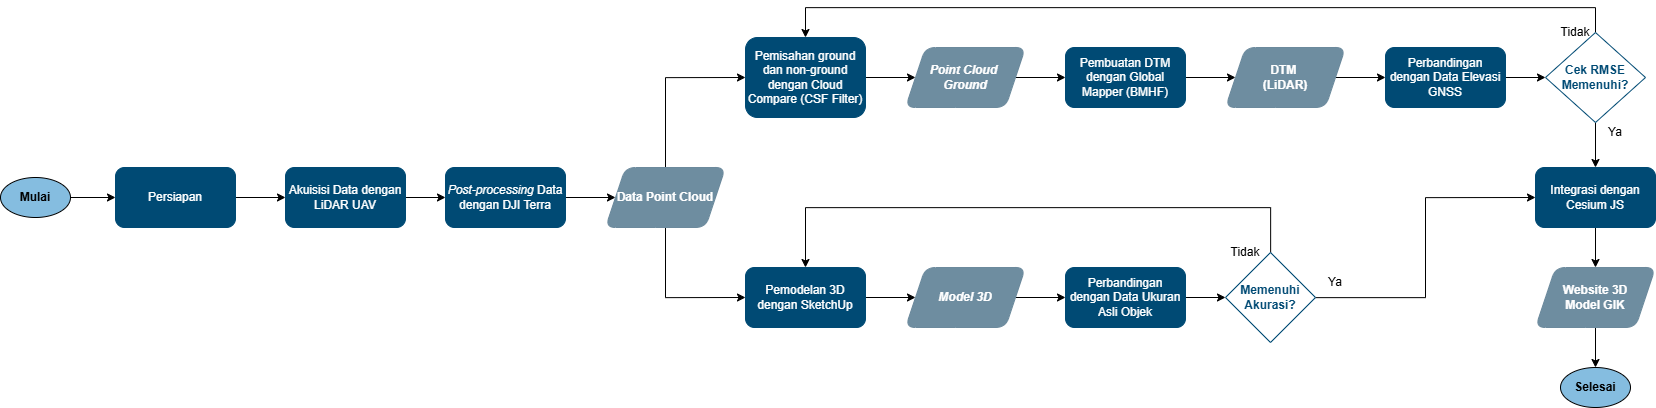

The diagram above was exported from draw.io. Its source (the exported page's mxGraphModel, read from the mxfile embedded in the PNG):
<mxGraphModel dx="3000" dy="2591" grid="1" gridSize="10" guides="1" tooltips="1" connect="1" arrows="1" fold="1" page="1" pageScale="1" pageWidth="850" pageHeight="1100" math="0" shadow="0">
  <root>
    <mxCell id="I0myqeGkaevDPEz11eZ1-0" />
    <mxCell id="I0myqeGkaevDPEz11eZ1-1" parent="I0myqeGkaevDPEz11eZ1-0" />
    <mxCell id="zb32ObazaGc7eENzmoba-6" style="edgeStyle=orthogonalEdgeStyle;rounded=0;orthogonalLoop=1;jettySize=auto;html=1;exitX=1;exitY=0.5;exitDx=0;exitDy=0;entryX=0;entryY=0.5;entryDx=0;entryDy=0;" edge="1" parent="I0myqeGkaevDPEz11eZ1-1" source="I0myqeGkaevDPEz11eZ1-3" target="I0myqeGkaevDPEz11eZ1-7">
      <mxGeometry relative="1" as="geometry" />
    </mxCell>
    <mxCell id="I0myqeGkaevDPEz11eZ1-3" value="Mulai" style="ellipse;whiteSpace=wrap;html=1;fillColor=#85bde0;fontStyle=1" vertex="1" parent="I0myqeGkaevDPEz11eZ1-1">
      <mxGeometry x="415" y="90" width="70" height="40" as="geometry" />
    </mxCell>
    <mxCell id="zb32ObazaGc7eENzmoba-8" style="edgeStyle=orthogonalEdgeStyle;rounded=0;orthogonalLoop=1;jettySize=auto;html=1;entryX=0;entryY=0.5;entryDx=0;entryDy=0;" edge="1" parent="I0myqeGkaevDPEz11eZ1-1" source="I0myqeGkaevDPEz11eZ1-5" target="I0myqeGkaevDPEz11eZ1-20">
      <mxGeometry relative="1" as="geometry" />
    </mxCell>
    <mxCell id="I0myqeGkaevDPEz11eZ1-5" value="Akuisisi Data dengan&lt;br&gt;LiDAR UAV" style="rounded=1;whiteSpace=wrap;html=1;fillColor=#004a74;fontColor=#ffffff;strokeColor=#004a74;" vertex="1" parent="I0myqeGkaevDPEz11eZ1-1">
      <mxGeometry x="700" y="80" width="120" height="60" as="geometry" />
    </mxCell>
    <mxCell id="zb32ObazaGc7eENzmoba-7" style="edgeStyle=orthogonalEdgeStyle;rounded=0;orthogonalLoop=1;jettySize=auto;html=1;entryX=0;entryY=0.5;entryDx=0;entryDy=0;" edge="1" parent="I0myqeGkaevDPEz11eZ1-1" source="I0myqeGkaevDPEz11eZ1-7" target="I0myqeGkaevDPEz11eZ1-5">
      <mxGeometry relative="1" as="geometry" />
    </mxCell>
    <mxCell id="I0myqeGkaevDPEz11eZ1-7" value="Persiapan" style="rounded=1;whiteSpace=wrap;html=1;fillColor=#004a74;fontColor=#ffffff;strokeColor=#004a74;" vertex="1" parent="I0myqeGkaevDPEz11eZ1-1">
      <mxGeometry x="530" y="80" width="120" height="60" as="geometry" />
    </mxCell>
    <mxCell id="zb32ObazaGc7eENzmoba-23" style="edgeStyle=orthogonalEdgeStyle;rounded=0;orthogonalLoop=1;jettySize=auto;html=1;entryX=0;entryY=0.5;entryDx=0;entryDy=0;" edge="1" parent="I0myqeGkaevDPEz11eZ1-1" source="I0myqeGkaevDPEz11eZ1-13" target="zb32ObazaGc7eENzmoba-2">
      <mxGeometry relative="1" as="geometry" />
    </mxCell>
    <mxCell id="I0myqeGkaevDPEz11eZ1-13" value="Perbandingan dengan Data Ukuran Asli Objek" style="whiteSpace=wrap;html=1;rounded=1;fillColor=#004a74;fontColor=#ffffff;strokeColor=#004a74;" vertex="1" parent="I0myqeGkaevDPEz11eZ1-1">
      <mxGeometry x="1480" y="180" width="120" height="60" as="geometry" />
    </mxCell>
    <mxCell id="zb32ObazaGc7eENzmoba-9" style="edgeStyle=orthogonalEdgeStyle;rounded=0;orthogonalLoop=1;jettySize=auto;html=1;entryX=0;entryY=0.5;entryDx=0;entryDy=0;" edge="1" parent="I0myqeGkaevDPEz11eZ1-1" source="I0myqeGkaevDPEz11eZ1-20" target="I0myqeGkaevDPEz11eZ1-23">
      <mxGeometry relative="1" as="geometry" />
    </mxCell>
    <mxCell id="I0myqeGkaevDPEz11eZ1-20" value="&lt;i&gt;Post-processing&lt;/i&gt; Data dengan DJI Terra" style="rounded=1;whiteSpace=wrap;html=1;fillColor=#004a74;fontColor=#ffffff;strokeColor=#004a74;" vertex="1" parent="I0myqeGkaevDPEz11eZ1-1">
      <mxGeometry x="860" y="80" width="120" height="60" as="geometry" />
    </mxCell>
    <mxCell id="zb32ObazaGc7eENzmoba-10" style="edgeStyle=orthogonalEdgeStyle;rounded=0;orthogonalLoop=1;jettySize=auto;html=1;entryX=0;entryY=0.5;entryDx=0;entryDy=0;" edge="1" parent="I0myqeGkaevDPEz11eZ1-1" source="I0myqeGkaevDPEz11eZ1-23" target="I0myqeGkaevDPEz11eZ1-27">
      <mxGeometry relative="1" as="geometry">
        <Array as="points">
          <mxPoint x="1080" y="210" />
        </Array>
      </mxGeometry>
    </mxCell>
    <mxCell id="zb32ObazaGc7eENzmoba-11" style="edgeStyle=orthogonalEdgeStyle;rounded=0;orthogonalLoop=1;jettySize=auto;html=1;entryX=0;entryY=0.5;entryDx=0;entryDy=0;" edge="1" parent="I0myqeGkaevDPEz11eZ1-1" source="I0myqeGkaevDPEz11eZ1-23" target="I0myqeGkaevDPEz11eZ1-25">
      <mxGeometry relative="1" as="geometry">
        <Array as="points">
          <mxPoint x="1080" y="-10" />
        </Array>
      </mxGeometry>
    </mxCell>
    <mxCell id="I0myqeGkaevDPEz11eZ1-23" value="Data Point Cloud" style="shape=parallelogram;perimeter=parallelogramPerimeter;whiteSpace=wrap;html=1;fixedSize=1;rounded=1;fillColor=#6e8da0;fontColor=#ffffff;fontStyle=1;strokeColor=#6c8a9d;" vertex="1" parent="I0myqeGkaevDPEz11eZ1-1">
      <mxGeometry x="1020" y="80" width="120" height="60" as="geometry" />
    </mxCell>
    <mxCell id="zb32ObazaGc7eENzmoba-13" style="edgeStyle=orthogonalEdgeStyle;rounded=0;orthogonalLoop=1;jettySize=auto;html=1;entryX=0;entryY=0.5;entryDx=0;entryDy=0;" edge="1" parent="I0myqeGkaevDPEz11eZ1-1" source="I0myqeGkaevDPEz11eZ1-25" target="I0myqeGkaevDPEz11eZ1-29">
      <mxGeometry relative="1" as="geometry" />
    </mxCell>
    <mxCell id="I0myqeGkaevDPEz11eZ1-25" value="Pemisahan ground dan non-ground dengan Cloud Compare (CSF Filter)" style="rounded=1;whiteSpace=wrap;html=1;fillColor=#004a74;fontColor=#ffffff;strokeColor=#004a74;" vertex="1" parent="I0myqeGkaevDPEz11eZ1-1">
      <mxGeometry x="1160" y="-50" width="120" height="80" as="geometry" />
    </mxCell>
    <mxCell id="zb32ObazaGc7eENzmoba-12" style="edgeStyle=orthogonalEdgeStyle;rounded=0;orthogonalLoop=1;jettySize=auto;html=1;entryX=0;entryY=0.5;entryDx=0;entryDy=0;" edge="1" parent="I0myqeGkaevDPEz11eZ1-1" source="I0myqeGkaevDPEz11eZ1-27" target="I0myqeGkaevDPEz11eZ1-35">
      <mxGeometry relative="1" as="geometry" />
    </mxCell>
    <mxCell id="I0myqeGkaevDPEz11eZ1-27" value="Pemodelan 3D dengan SketchUp" style="whiteSpace=wrap;html=1;rounded=1;fillColor=#004a74;fontColor=#ffffff;strokeColor=#004a74;" vertex="1" parent="I0myqeGkaevDPEz11eZ1-1">
      <mxGeometry x="1160" y="180" width="120" height="60" as="geometry" />
    </mxCell>
    <mxCell id="zb32ObazaGc7eENzmoba-14" style="edgeStyle=orthogonalEdgeStyle;rounded=0;orthogonalLoop=1;jettySize=auto;html=1;entryX=0;entryY=0.5;entryDx=0;entryDy=0;" edge="1" parent="I0myqeGkaevDPEz11eZ1-1" source="I0myqeGkaevDPEz11eZ1-29" target="I0myqeGkaevDPEz11eZ1-31">
      <mxGeometry relative="1" as="geometry" />
    </mxCell>
    <mxCell id="I0myqeGkaevDPEz11eZ1-29" value="&lt;i&gt;Point Cloud&amp;nbsp;&lt;/i&gt;&lt;div&gt;&lt;i&gt;Ground&lt;/i&gt;&lt;/div&gt;" style="shape=parallelogram;perimeter=parallelogramPerimeter;whiteSpace=wrap;html=1;fixedSize=1;rounded=1;fillColor=#6e8da0;fontColor=#ffffff;fontStyle=1;strokeColor=#6c8a9d;" vertex="1" parent="I0myqeGkaevDPEz11eZ1-1">
      <mxGeometry x="1320" y="-40" width="120" height="60" as="geometry" />
    </mxCell>
    <mxCell id="zb32ObazaGc7eENzmoba-16" style="edgeStyle=orthogonalEdgeStyle;rounded=0;orthogonalLoop=1;jettySize=auto;html=1;entryX=0;entryY=0.5;entryDx=0;entryDy=0;" edge="1" parent="I0myqeGkaevDPEz11eZ1-1" source="I0myqeGkaevDPEz11eZ1-31" target="I0myqeGkaevDPEz11eZ1-33">
      <mxGeometry relative="1" as="geometry" />
    </mxCell>
    <mxCell id="I0myqeGkaevDPEz11eZ1-31" value="Pembuatan DTM dengan Global Mapper (BMHF)" style="whiteSpace=wrap;html=1;rounded=1;fillColor=#004a74;fontColor=#ffffff;strokeColor=#004a74;" vertex="1" parent="I0myqeGkaevDPEz11eZ1-1">
      <mxGeometry x="1480" y="-40" width="120" height="60" as="geometry" />
    </mxCell>
    <mxCell id="zb32ObazaGc7eENzmoba-17" style="edgeStyle=orthogonalEdgeStyle;rounded=0;orthogonalLoop=1;jettySize=auto;html=1;" edge="1" parent="I0myqeGkaevDPEz11eZ1-1" source="I0myqeGkaevDPEz11eZ1-33" target="I0myqeGkaevDPEz11eZ1-40">
      <mxGeometry relative="1" as="geometry" />
    </mxCell>
    <mxCell id="I0myqeGkaevDPEz11eZ1-33" value="DTM&amp;nbsp;&lt;div&gt;(LiDAR)&lt;/div&gt;" style="shape=parallelogram;perimeter=parallelogramPerimeter;whiteSpace=wrap;html=1;fixedSize=1;rounded=1;fillColor=#6e8da0;fontColor=#ffffff;fontStyle=1;strokeColor=#6c8a9d;" vertex="1" parent="I0myqeGkaevDPEz11eZ1-1">
      <mxGeometry x="1640" y="-40" width="120" height="60" as="geometry" />
    </mxCell>
    <mxCell id="zb32ObazaGc7eENzmoba-15" style="edgeStyle=orthogonalEdgeStyle;rounded=0;orthogonalLoop=1;jettySize=auto;html=1;entryX=0;entryY=0.5;entryDx=0;entryDy=0;" edge="1" parent="I0myqeGkaevDPEz11eZ1-1" source="I0myqeGkaevDPEz11eZ1-35" target="I0myqeGkaevDPEz11eZ1-13">
      <mxGeometry relative="1" as="geometry" />
    </mxCell>
    <mxCell id="I0myqeGkaevDPEz11eZ1-35" value="&lt;i&gt;Model 3D&lt;/i&gt;" style="shape=parallelogram;perimeter=parallelogramPerimeter;whiteSpace=wrap;html=1;fixedSize=1;rounded=1;fillColor=#6e8da0;fontColor=#ffffff;fontStyle=1;strokeColor=#6c8a9d;" vertex="1" parent="I0myqeGkaevDPEz11eZ1-1">
      <mxGeometry x="1320" y="180" width="120" height="60" as="geometry" />
    </mxCell>
    <mxCell id="zb32ObazaGc7eENzmoba-18" style="edgeStyle=orthogonalEdgeStyle;rounded=0;orthogonalLoop=1;jettySize=auto;html=1;entryX=0;entryY=0.5;entryDx=0;entryDy=0;" edge="1" parent="I0myqeGkaevDPEz11eZ1-1" source="I0myqeGkaevDPEz11eZ1-40" target="zb32ObazaGc7eENzmoba-1">
      <mxGeometry relative="1" as="geometry" />
    </mxCell>
    <mxCell id="I0myqeGkaevDPEz11eZ1-40" value="Perbandingan dengan Data Elevasi GNSS" style="whiteSpace=wrap;html=1;rounded=1;fillColor=#004a74;fontColor=#ffffff;strokeColor=#004a74;" vertex="1" parent="I0myqeGkaevDPEz11eZ1-1">
      <mxGeometry x="1800" y="-40" width="120" height="60" as="geometry" />
    </mxCell>
    <mxCell id="I0myqeGkaevDPEz11eZ1-42" value="Tidak" style="text;html=1;align=center;verticalAlign=middle;whiteSpace=wrap;rounded=0;" vertex="1" parent="I0myqeGkaevDPEz11eZ1-1">
      <mxGeometry x="1960" y="-70" width="60" height="30" as="geometry" />
    </mxCell>
    <mxCell id="zb32ObazaGc7eENzmoba-19" style="edgeStyle=orthogonalEdgeStyle;rounded=0;orthogonalLoop=1;jettySize=auto;html=1;entryX=0.5;entryY=0;entryDx=0;entryDy=0;" edge="1" parent="I0myqeGkaevDPEz11eZ1-1" source="zb32ObazaGc7eENzmoba-1" target="zb32ObazaGc7eENzmoba-3">
      <mxGeometry relative="1" as="geometry" />
    </mxCell>
    <mxCell id="zb32ObazaGc7eENzmoba-24" style="edgeStyle=orthogonalEdgeStyle;rounded=0;orthogonalLoop=1;jettySize=auto;html=1;entryX=0.5;entryY=0;entryDx=0;entryDy=0;" edge="1" parent="I0myqeGkaevDPEz11eZ1-1" source="zb32ObazaGc7eENzmoba-1" target="I0myqeGkaevDPEz11eZ1-25">
      <mxGeometry relative="1" as="geometry">
        <mxPoint x="1350" y="-140" as="targetPoint" />
        <Array as="points">
          <mxPoint x="2010" y="-80" />
          <mxPoint x="1220" y="-80" />
        </Array>
      </mxGeometry>
    </mxCell>
    <mxCell id="zb32ObazaGc7eENzmoba-1" value="Cek RMSE&lt;div&gt;Memenuhi?&lt;/div&gt;" style="rhombus;whiteSpace=wrap;html=1;fontColor=#004a74;fontStyle=1;strokeColor=#004a74;" vertex="1" parent="I0myqeGkaevDPEz11eZ1-1">
      <mxGeometry x="1960" y="-55" width="100" height="90" as="geometry" />
    </mxCell>
    <mxCell id="zb32ObazaGc7eENzmoba-22" style="edgeStyle=orthogonalEdgeStyle;rounded=0;orthogonalLoop=1;jettySize=auto;html=1;entryX=0;entryY=0.5;entryDx=0;entryDy=0;" edge="1" parent="I0myqeGkaevDPEz11eZ1-1" source="zb32ObazaGc7eENzmoba-2" target="zb32ObazaGc7eENzmoba-3">
      <mxGeometry relative="1" as="geometry" />
    </mxCell>
    <mxCell id="zb32ObazaGc7eENzmoba-28" style="edgeStyle=orthogonalEdgeStyle;rounded=0;orthogonalLoop=1;jettySize=auto;html=1;entryX=0.5;entryY=0;entryDx=0;entryDy=0;" edge="1" parent="I0myqeGkaevDPEz11eZ1-1" source="zb32ObazaGc7eENzmoba-2" target="I0myqeGkaevDPEz11eZ1-27">
      <mxGeometry relative="1" as="geometry">
        <Array as="points">
          <mxPoint x="1685" y="120" />
          <mxPoint x="1220" y="120" />
        </Array>
      </mxGeometry>
    </mxCell>
    <mxCell id="zb32ObazaGc7eENzmoba-2" value="Memenuhi&lt;div&gt;Akurasi?&lt;/div&gt;" style="rhombus;whiteSpace=wrap;html=1;fontColor=#004a74;fontStyle=1;strokeColor=#004a74;" vertex="1" parent="I0myqeGkaevDPEz11eZ1-1">
      <mxGeometry x="1640" y="165" width="90" height="90" as="geometry" />
    </mxCell>
    <mxCell id="zb32ObazaGc7eENzmoba-20" style="edgeStyle=orthogonalEdgeStyle;rounded=0;orthogonalLoop=1;jettySize=auto;html=1;" edge="1" parent="I0myqeGkaevDPEz11eZ1-1" source="zb32ObazaGc7eENzmoba-3" target="zb32ObazaGc7eENzmoba-4">
      <mxGeometry relative="1" as="geometry" />
    </mxCell>
    <mxCell id="zb32ObazaGc7eENzmoba-3" value="Integrasi dengan Cesium JS" style="rounded=1;whiteSpace=wrap;html=1;fillColor=#004a74;fontColor=#ffffff;strokeColor=#004a74;" vertex="1" parent="I0myqeGkaevDPEz11eZ1-1">
      <mxGeometry x="1950" y="80" width="120" height="60" as="geometry" />
    </mxCell>
    <mxCell id="zb32ObazaGc7eENzmoba-21" style="edgeStyle=orthogonalEdgeStyle;rounded=0;orthogonalLoop=1;jettySize=auto;html=1;entryX=0.5;entryY=0;entryDx=0;entryDy=0;" edge="1" parent="I0myqeGkaevDPEz11eZ1-1" source="zb32ObazaGc7eENzmoba-4" target="zb32ObazaGc7eENzmoba-5">
      <mxGeometry relative="1" as="geometry" />
    </mxCell>
    <mxCell id="zb32ObazaGc7eENzmoba-4" value="Website 3D&lt;div&gt;Model GIK&lt;/div&gt;" style="shape=parallelogram;perimeter=parallelogramPerimeter;whiteSpace=wrap;html=1;fixedSize=1;rounded=1;fillColor=#6e8da0;fontColor=#ffffff;fontStyle=1;strokeColor=#6c8a9d;" vertex="1" parent="I0myqeGkaevDPEz11eZ1-1">
      <mxGeometry x="1950" y="180" width="120" height="60" as="geometry" />
    </mxCell>
    <mxCell id="zb32ObazaGc7eENzmoba-5" value="Selesai" style="ellipse;whiteSpace=wrap;html=1;fillColor=#85bde0;fontStyle=1" vertex="1" parent="I0myqeGkaevDPEz11eZ1-1">
      <mxGeometry x="1975" y="280" width="70" height="40" as="geometry" />
    </mxCell>
    <mxCell id="zb32ObazaGc7eENzmoba-25" value="Ya" style="text;html=1;align=center;verticalAlign=middle;whiteSpace=wrap;rounded=0;" vertex="1" parent="I0myqeGkaevDPEz11eZ1-1">
      <mxGeometry x="2000" y="30" width="60" height="30" as="geometry" />
    </mxCell>
    <mxCell id="zb32ObazaGc7eENzmoba-26" value="Tidak" style="text;html=1;align=center;verticalAlign=middle;whiteSpace=wrap;rounded=0;" vertex="1" parent="I0myqeGkaevDPEz11eZ1-1">
      <mxGeometry x="1630" y="150" width="60" height="30" as="geometry" />
    </mxCell>
    <mxCell id="zb32ObazaGc7eENzmoba-27" value="Ya" style="text;html=1;align=center;verticalAlign=middle;whiteSpace=wrap;rounded=0;" vertex="1" parent="I0myqeGkaevDPEz11eZ1-1">
      <mxGeometry x="1720" y="180" width="60" height="30" as="geometry" />
    </mxCell>
  </root>
</mxGraphModel>